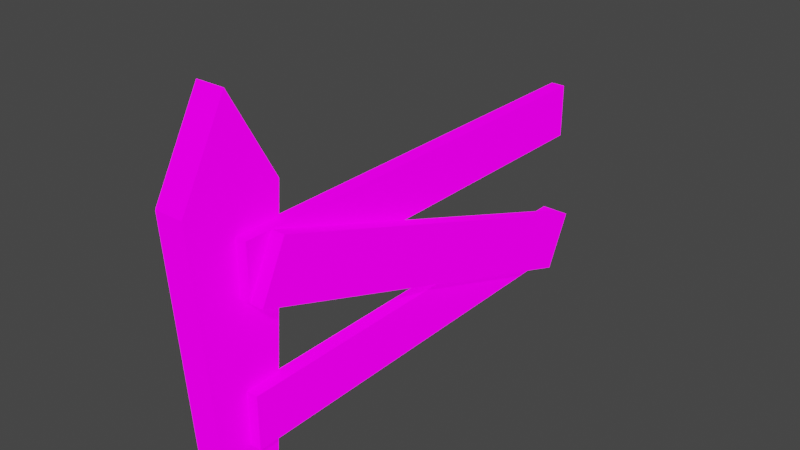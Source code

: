 # Source: FencePiece.blend  (saved by Blender 3.1.7; exported with 4.5.12 LTS)
import bpy
from mathutils import Matrix  # noqa: F401  (used for matrix-valued properties, if any)

bpy.ops.wm.read_factory_settings(use_empty=True)
scene = bpy.context.scene
scene.name = 'Scene'

# ---- collections
col_collection = bpy.data.collections.new('Collection'); scene.collection.children.link(col_collection)

# ---- images (referenced by path relative to the original .blend; pixels are not part of the script)
import os
ASSET_DIR = os.environ.get("B2B_ASSET_DIR", "")  # directory of the original .blend (textures are referenced by path, not embedded)
HERE = os.path.dirname(os.path.abspath(__file__))  # packed textures are extracted next to this script under _unpacked/

def load_image(name, relpath, width, height, colorspace="sRGB"):
    """Load a texture the original file referenced (path relative to the .blend, or extracted next to this script)."""
    p = next((c for c in (os.path.join(HERE, relpath), os.path.join(ASSET_DIR, relpath)) if relpath and os.path.exists(c)), "")
    if p:
        img = bpy.data.images.load(p, check_existing=True)
        img.name = name
    else:  # same state as the original file: an image datablock whose file is absent (Cycles renders it pink)
        img = bpy.data.images.new(name, width, height)
        img.source = "FILE"
        img.filepath = "//" + (relpath or name)
    img.colorspace_settings.name = colorspace
    return img
img_blackandwhite_png = load_image('BlackAndWhite.png', 'Textures/BlackAndWhite.png', 1024, 1024, 'sRGB')

# ---- materials (node trees are filled in below, after node groups)
mat_blackandwhite = bpy.data.materials.new('BlackAndWhite')
mat_blackandwhite.alpha_threshold = 0.0
mat_blackandwhite.use_transparent_shadow = False
mat_blackandwhite.line_color = (0.0, 0.0, 0.0, 1.0)

# ---- material node trees
mat_blackandwhite.use_nodes = True; mat_blackandwhite.node_tree.nodes.clear()
_N = mat_blackandwhite.node_tree.nodes; _L = mat_blackandwhite.node_tree.links
n0 = _N.new('ShaderNodeOutputMaterial'); n0.name = 'Material Output'; n0.location = (300, 300)
n1 = _N.new('ShaderNodeBsdfPrincipled'); n1.name = 'Principled BSDF'; n1.location = (10, 300)
n1.distribution = 'GGX'
n1.subsurface_method = 'RANDOM_WALK_SKIN'
n1.inputs[2].default_value = 0.4
n1.inputs[3].default_value = 1.45
n1.inputs[13].default_value = 0.0
n1.inputs[28].default_value = 1.0
n2 = _N.new('ShaderNodeTexImage'); n2.name = 'Image Texture'; n2.location = (-411, 269)
n2.image = img_blackandwhite_png
n2.interpolation = 'Closest'
_L.new(n1.outputs[0], n0.inputs[0])
_L.new(n2.outputs[0], n1.inputs[0])
_L.new(n2.outputs[0], n1.inputs[27])
n0.is_active_output = True

# ---- world
world_world = bpy.data.worlds.new('World'); scene.world = world_world
world_world.use_nodes = True; world_world.node_tree.nodes.clear()
_N = world_world.node_tree.nodes; _L = world_world.node_tree.links
n0 = _N.new('ShaderNodeOutputWorld'); n0.name = 'World Output'; n0.location = (300, 300)
n1 = _N.new('ShaderNodeBackground'); n1.name = 'Background'; n1.location = (10, 300)
n1.inputs[0].default_value = (0.05088, 0.05088, 0.05088, 1.0)
_L.new(n1.outputs[0], n0.inputs[0])
n0.is_active_output = True
world_world.color = (0.05088, 0.05088, 0.05088)
world_world.use_sun_shadow = False
world_world.sun_shadow_jitter_overblur = 0.0

# ---- meshes
me_cube_003 = bpy.data.meshes.new('Cube.003')
me_cube_003.from_pydata([(0.03445, -0.6392, 0.08875), (0.03445, -0.6392, 0.2459), (0.03445, 0.6392, 0.08875), (0.03445, 0.6392, 0.2459), (0.07575, -0.6392, 0.08875), (0.07575, -0.6392, 0.2459), (0.07575, 0.6392, 0.08875), (0.07575, 0.6392, 0.2459), (0.03445, -0.6392, 0.4982), (0.03445, -0.6392, 0.6554), (0.03445, 0.6392, 0.4982), (0.03445, 0.6392, 0.6554), (0.07575, -0.6392, 0.4982), (0.07575, -0.6392, 0.6554), (0.07575, 0.6392, 0.4982), (0.07575, 0.6392, 0.6554), (0.07463, -0.6392, 0.4982), (0.07463, -0.5616, 0.6554), (0.07463, 0.5616, 0.08875), (0.07463, 0.6392, 0.2459), (0.1159, -0.6392, 0.4982), (0.1159, -0.5616, 0.6554), (0.1159, 0.5616, 0.08875), (0.1159, 0.6392, 0.2459), (0.04246, -0.4988, 0.7487), (0.04246, -0.5579, -0.08133), (0.04246, -0.7796, 0.7487), (0.04246, -0.7205, -0.08133), (-0.04246, -0.4988, 0.7487), (-0.04246, -0.5579, -0.08133), (-0.04246, -0.7796, 0.7487), (-0.04246, -0.7205, -0.08133), (0.04246, -0.6392, 1.001), (-0.04246, -0.6392, 1.001)], [], [(0, 1, 3, 2), (2, 3, 7, 6), (6, 7, 5, 4), (4, 5, 1, 0), (2, 6, 4, 0), (7, 3, 1, 5), (8, 9, 11, 10), (10, 11, 15, 14), (14, 15, 13, 12), (12, 13, 9, 8), (10, 14, 12, 8), (15, 11, 9, 13), (16, 17, 19, 18), (18, 19, 23, 22), (22, 23, 21, 20), (20, 21, 17, 16), (18, 22, 20, 16), (23, 19, 17, 21), (28, 30, 33), (27, 26, 30, 31), (31, 30, 28, 29), (25, 24, 26, 27), (29, 28, 24, 25), (26, 24, 32), (24, 28, 33, 32), (30, 26, 32, 33)])
_uv = me_cube_003.uv_layers.new(name='UVMap')
_uv.uv.foreach_set('vector', [0.2839, 0.02111, 0.3984, 0.02111, 0.3984, 0.1356, 0.2839, 0.1356, 0.2839, 0.1356, 0.3984, 0.1356, 0.3984, 0.25, 0.2839, 0.25, 0.2839, 0.25, 0.3984, 0.25, 0.3984, 0.3644, 0.2839, 0.3644, 0.2839, 0.3644, 0.3984, 0.3644, 0.3984, 0.4789, 0.2839, 0.4789, 0.1695, 0.25, 0.2839, 0.25, 0.2839, 0.3644, 0.1695, 0.3644, 0.3984, 0.25, 0.5128, 0.25, 0.5128, 0.3644, 0.3984, 0.3644, 0.2839, 0.02111, 0.3984, 0.02111, 0.3984, 0.1356, 0.2839, 0.1356, 0.2839, 0.1356, 0.3984, 0.1356, 0.3984, 0.25, 0.2839, 0.25, 0.2839, 0.25, 0.3984, 0.25, 0.3984, 0.3644, 0.2839, 0.3644, 0.2839, 0.3644, 0.3984, 0.3644, 0.3984, 0.4789, 0.2839, 0.4789, 0.1695, 0.25, 0.2839, 0.25, 0.2839, 0.3644, 0.1695, 0.3644, 0.3984, 0.25, 0.5128, 0.25, 0.5128, 0.3644, 0.3984, 0.3644, 0.2839, 0.02111, 0.3984, 0.02111, 0.3984, 0.1356, 0.2839, 0.1356, 0.2839, 0.1356, 0.3984, 0.1356, 0.3984, 0.25, 0.2839, 0.25, 0.2839, 0.25, 0.3984, 0.25, 0.3984, 0.3644, 0.2839, 0.3644, 0.2839, 0.3644, 0.3984, 0.3644, 0.3984, 0.4789, 0.2839, 0.4789, 0.1695, 0.25, 0.2839, 0.25, 0.2839, 0.3644, 0.1695, 0.3644, 0.3984, 0.25, 0.5128, 0.25, 0.5128, 0.3644, 0.3984, 0.3644, 0.1476, 0.3502, 0.2393, 0.3466, 0.2085, 0.4595, 0.307, 0.04209, 0.2696, 0.3523, 0.2393, 0.3466, 0.2711, 0.03802, 0.2711, 0.03802, 0.2393, 0.3466, 0.1476, 0.3502, 0.201, 0.02716, 0.3753, 0.04695, 0.3753, 0.3976, 0.2696, 0.3523, 0.307, 0.04209, 0.201, 0.02716, 0.1476, 0.3502, 0.1123, 0.3566, 0.164, 0.02115, 0.2696, 0.3523, 0.3753, 0.3976, 0.2485, 0.4681, 0.1123, 0.3566, 0.1476, 0.3502, 0.2085, 0.4595, 0.1706, 0.4789, 0.2393, 0.3466, 0.2696, 0.3523, 0.2485, 0.4681, 0.2085, 0.4595])
me_cube_003.materials.append(mat_blackandwhite)
me_cube_003.use_remesh_fix_poles = True
me_cube_003.use_remesh_preserve_attributes = False
me_cube_003.update()

# ---- objects
ob_fence = bpy.data.objects.new('Fence', me_cube_003)

# ---- transforms, parenting, visibility, modifiers, constraints
ob_fence.location = (0.0, 0.0, 0.0)

# ---- collection membership
col_collection.objects.link(ob_fence)

# ---- scene / render settings (as saved in the file)
scene.frame_start = 1; scene.frame_end = 250; scene.frame_set(2)
scene.render.engine = 'BLENDER_EEVEE_NEXT'
scene.cycles.sampling_pattern = 'TABULATED_SOBOL'
scene.cycles.use_light_tree = False
scene.view_settings.view_transform = 'Filmic'
bpy.context.view_layer.update()

# ---- added for rendering (the .blend has no active camera and no usable light): camera, sun
cam_auto = bpy.data.cameras.new('AutoCamera')
cam_auto.lens = 50.0
cam_auto.sensor_width = 36.0
cam_auto.clip_end = 1000.0
ob_auto_camera = bpy.data.objects.new('AutoCamera', cam_auto)
scene.collection.objects.link(ob_auto_camera)
ob_auto_camera.location = (1.69404, -2.05898, 1.78546)
ob_auto_camera.rotation_euler = (1.09748, -7.21219e-08, 0.694738)
scene.camera = ob_auto_camera
light_auto_sun = bpy.data.lights.new('AutoSun', 'SUN')
light_auto_sun.energy = 3.0
light_auto_sun.angle = 0.0523599
ob_auto_sun = bpy.data.objects.new('AutoSun', light_auto_sun)
scene.collection.objects.link(ob_auto_sun)
ob_auto_sun.rotation_euler = (0.872665, 0.174533, 0.523599)
bpy.context.view_layer.update()
